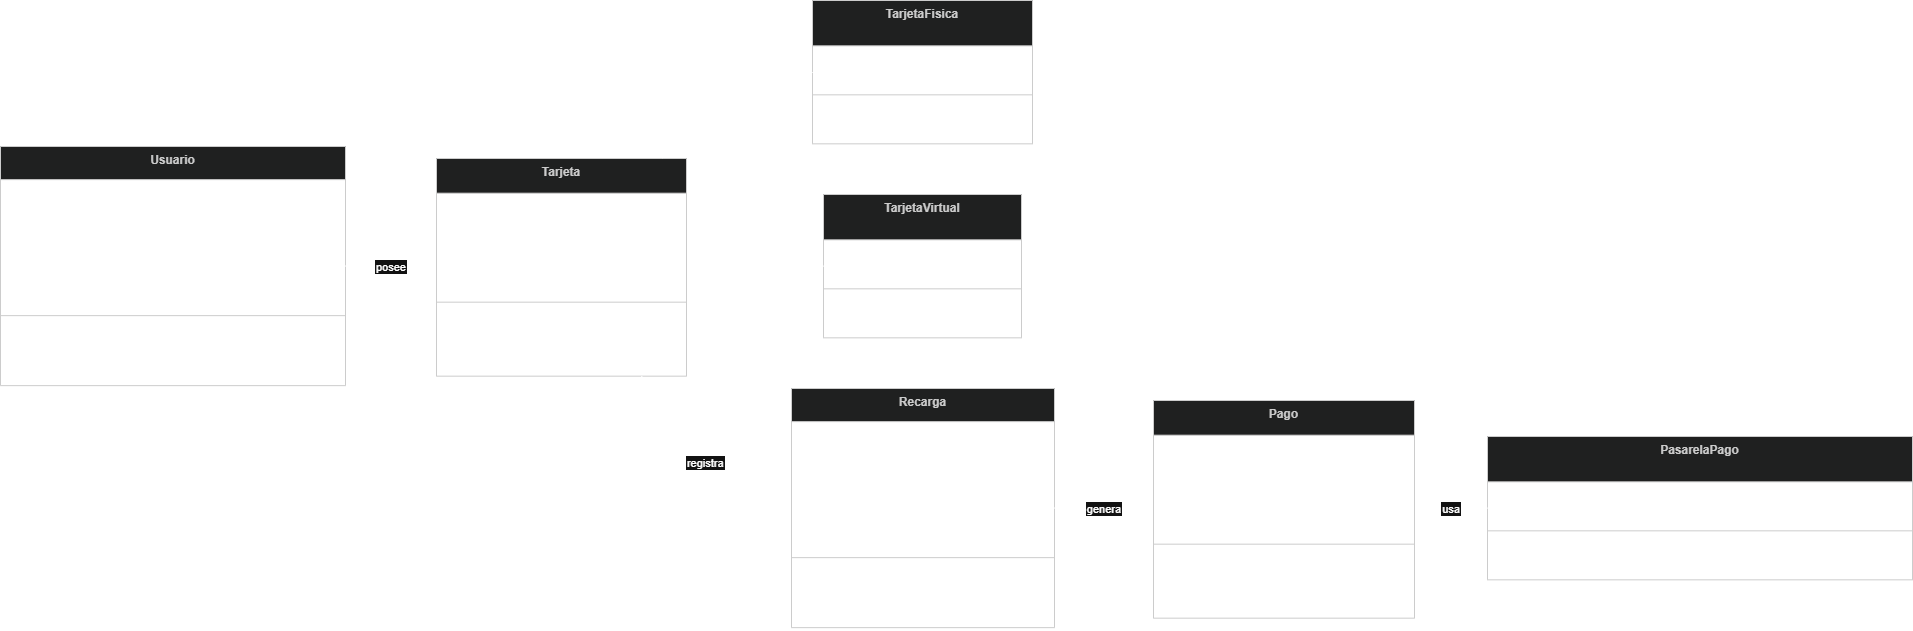

The diagram above was exported from draw.io. Its source (the exported page's mxGraphModel, read from the mxfile embedded in the PNG):
<mxGraphModel dx="1414" dy="744" grid="1" gridSize="10" guides="1" tooltips="1" connect="1" arrows="1" fold="1" page="1" pageScale="1" pageWidth="827" pageHeight="1169" math="0" shadow="0">
  <root>
    <mxCell id="0" />
    <mxCell id="1" parent="0" />
    <mxCell id="QXDk0BdIpvXhOrTmECFI-33" parent="1" style="swimlane;fontStyle=1;align=center;verticalAlign=top;childLayout=stackLayout;horizontal=1;startSize=33.142857142857146;horizontalStack=0;resizeParent=1;resizeParentMax=0;resizeLast=0;collapsible=0;marginBottom=0;fillColor=light-dark(#eeeeee,#1f2020);strokeColor=light-dark(#999999,#cccccc);fontColor=light-dark(#333333,#cccccc);" value="Usuario" vertex="1">
      <mxGeometry height="239.14285714285714" width="345" x="30" y="166" as="geometry" />
    </mxCell>
    <mxCell id="QXDk0BdIpvXhOrTmECFI-34" parent="QXDk0BdIpvXhOrTmECFI-33" style="text;strokeColor=none;fillColor=none;align=left;verticalAlign=top;spacingLeft=4;spacingRight=4;overflow=hidden;rotatable=0;points=[[0,0.5],[1,0.5]];portConstraint=eastwest;" value="+int id" vertex="1">
      <mxGeometry height="33" width="345" y="33.142857142857146" as="geometry" />
    </mxCell>
    <mxCell id="QXDk0BdIpvXhOrTmECFI-35" parent="QXDk0BdIpvXhOrTmECFI-33" style="text;strokeColor=none;fillColor=none;align=left;verticalAlign=top;spacingLeft=4;spacingRight=4;overflow=hidden;rotatable=0;points=[[0,0.5],[1,0.5]];portConstraint=eastwest;" value="+string nombre" vertex="1">
      <mxGeometry height="33" width="345" y="66.14285714285714" as="geometry" />
    </mxCell>
    <mxCell id="QXDk0BdIpvXhOrTmECFI-36" parent="QXDk0BdIpvXhOrTmECFI-33" style="text;strokeColor=none;fillColor=none;align=left;verticalAlign=top;spacingLeft=4;spacingRight=4;overflow=hidden;rotatable=0;points=[[0,0.5],[1,0.5]];portConstraint=eastwest;" value="+string correo" vertex="1">
      <mxGeometry height="33" width="345" y="99.14285714285714" as="geometry" />
    </mxCell>
    <mxCell id="QXDk0BdIpvXhOrTmECFI-37" parent="QXDk0BdIpvXhOrTmECFI-33" style="text;strokeColor=none;fillColor=none;align=left;verticalAlign=top;spacingLeft=4;spacingRight=4;overflow=hidden;rotatable=0;points=[[0,0.5],[1,0.5]];portConstraint=eastwest;" value="+string contraseña" vertex="1">
      <mxGeometry height="33" width="345" y="132.14285714285714" as="geometry" />
    </mxCell>
    <mxCell id="QXDk0BdIpvXhOrTmECFI-38" parent="QXDk0BdIpvXhOrTmECFI-33" style="line;strokeWidth=1;fillColor=none;align=left;verticalAlign=middle;spacingTop=-1;spacingLeft=3;spacingRight=3;rotatable=0;labelPosition=right;points=[];portConstraint=eastwest;strokeColor=inherit;" vertex="1">
      <mxGeometry height="8" width="345" y="165.14285714285714" as="geometry" />
    </mxCell>
    <mxCell id="QXDk0BdIpvXhOrTmECFI-39" parent="QXDk0BdIpvXhOrTmECFI-33" style="text;strokeColor=none;fillColor=none;align=left;verticalAlign=top;spacingLeft=4;spacingRight=4;overflow=hidden;rotatable=0;points=[[0,0.5],[1,0.5]];portConstraint=eastwest;" value="+login(correo: string, contraseña: string)" vertex="1">
      <mxGeometry height="33" width="345" y="173.14285714285714" as="geometry" />
    </mxCell>
    <mxCell id="QXDk0BdIpvXhOrTmECFI-40" parent="QXDk0BdIpvXhOrTmECFI-33" style="text;strokeColor=none;fillColor=none;align=left;verticalAlign=top;spacingLeft=4;spacingRight=4;overflow=hidden;rotatable=0;points=[[0,0.5],[1,0.5]];portConstraint=eastwest;" value="+seleccionarRecarga(valor: double)" vertex="1">
      <mxGeometry height="33" width="345" y="206.14285714285714" as="geometry" />
    </mxCell>
    <mxCell id="QXDk0BdIpvXhOrTmECFI-41" parent="1" style="swimlane;fontStyle=1;align=center;verticalAlign=top;childLayout=stackLayout;horizontal=1;startSize=34.666666666666664;horizontalStack=0;resizeParent=1;resizeParentMax=0;resizeLast=0;collapsible=0;marginBottom=0;fillColor=light-dark(#eeeeee,#1f2020);strokeColor=light-dark(#999999,#cccccc);fontColor=light-dark(#333333,#cccccc);" value="Tarjeta" vertex="1">
      <mxGeometry height="217.66666666666666" width="250" x="466" y="178" as="geometry" />
    </mxCell>
    <mxCell id="QXDk0BdIpvXhOrTmECFI-42" parent="QXDk0BdIpvXhOrTmECFI-41" style="text;strokeColor=none;fillColor=none;align=left;verticalAlign=top;spacingLeft=4;spacingRight=4;overflow=hidden;rotatable=0;points=[[0,0.5],[1,0.5]];portConstraint=eastwest;" value="+int idTarjeta" vertex="1">
      <mxGeometry height="35" width="250" y="34.666666666666664" as="geometry" />
    </mxCell>
    <mxCell id="QXDk0BdIpvXhOrTmECFI-43" parent="QXDk0BdIpvXhOrTmECFI-41" style="text;strokeColor=none;fillColor=none;align=left;verticalAlign=top;spacingLeft=4;spacingRight=4;overflow=hidden;rotatable=0;points=[[0,0.5],[1,0.5]];portConstraint=eastwest;" value="+double saldo" vertex="1">
      <mxGeometry height="35" width="250" y="69.66666666666666" as="geometry" />
    </mxCell>
    <mxCell id="QXDk0BdIpvXhOrTmECFI-44" parent="QXDk0BdIpvXhOrTmECFI-41" style="text;strokeColor=none;fillColor=none;align=left;verticalAlign=top;spacingLeft=4;spacingRight=4;overflow=hidden;rotatable=0;points=[[0,0.5],[1,0.5]];portConstraint=eastwest;" value="+string tipo" vertex="1">
      <mxGeometry height="35" width="250" y="104.66666666666666" as="geometry" />
    </mxCell>
    <mxCell id="QXDk0BdIpvXhOrTmECFI-45" parent="QXDk0BdIpvXhOrTmECFI-41" style="line;strokeWidth=1;fillColor=none;align=left;verticalAlign=middle;spacingTop=-1;spacingLeft=3;spacingRight=3;rotatable=0;labelPosition=right;points=[];portConstraint=eastwest;strokeColor=inherit;" vertex="1">
      <mxGeometry height="8" width="250" y="139.66666666666666" as="geometry" />
    </mxCell>
    <mxCell id="QXDk0BdIpvXhOrTmECFI-46" parent="QXDk0BdIpvXhOrTmECFI-41" style="text;strokeColor=none;fillColor=none;align=left;verticalAlign=top;spacingLeft=4;spacingRight=4;overflow=hidden;rotatable=0;points=[[0,0.5],[1,0.5]];portConstraint=eastwest;" value="+recargar(valor: double)" vertex="1">
      <mxGeometry height="35" width="250" y="147.66666666666666" as="geometry" />
    </mxCell>
    <mxCell id="QXDk0BdIpvXhOrTmECFI-47" parent="QXDk0BdIpvXhOrTmECFI-41" style="text;strokeColor=none;fillColor=none;align=left;verticalAlign=top;spacingLeft=4;spacingRight=4;overflow=hidden;rotatable=0;points=[[0,0.5],[1,0.5]];portConstraint=eastwest;" value="+consultarSaldo() : : double" vertex="1">
      <mxGeometry height="35" width="250" y="182.66666666666666" as="geometry" />
    </mxCell>
    <mxCell id="QXDk0BdIpvXhOrTmECFI-48" parent="1" style="swimlane;fontStyle=1;align=center;verticalAlign=top;childLayout=stackLayout;horizontal=1;startSize=45.333333333333336;horizontalStack=0;resizeParent=1;resizeParentMax=0;resizeLast=0;collapsible=0;marginBottom=0;fillColor=light-dark(#eeeeee,#1f2020);strokeColor=light-dark(#999999,#cccccc);fontColor=light-dark(#333333,#cccccc);" value="TarjetaFisica" vertex="1">
      <mxGeometry height="143.33333333333334" width="220" x="842" y="20" as="geometry" />
    </mxCell>
    <mxCell id="QXDk0BdIpvXhOrTmECFI-49" parent="QXDk0BdIpvXhOrTmECFI-48" style="text;strokeColor=none;fillColor=none;align=left;verticalAlign=top;spacingLeft=4;spacingRight=4;overflow=hidden;rotatable=0;points=[[0,0.5],[1,0.5]];portConstraint=eastwest;" value="+string numeroFisico" vertex="1">
      <mxGeometry height="45" width="220" y="45.333333333333336" as="geometry" />
    </mxCell>
    <mxCell id="QXDk0BdIpvXhOrTmECFI-50" parent="QXDk0BdIpvXhOrTmECFI-48" style="line;strokeWidth=1;fillColor=none;align=left;verticalAlign=middle;spacingTop=-1;spacingLeft=3;spacingRight=3;rotatable=0;labelPosition=right;points=[];portConstraint=eastwest;strokeColor=inherit;" vertex="1">
      <mxGeometry height="8" width="220" y="90.33333333333334" as="geometry" />
    </mxCell>
    <mxCell id="QXDk0BdIpvXhOrTmECFI-51" parent="QXDk0BdIpvXhOrTmECFI-48" style="text;strokeColor=none;fillColor=none;align=left;verticalAlign=top;spacingLeft=4;spacingRight=4;overflow=hidden;rotatable=0;points=[[0,0.5],[1,0.5]];portConstraint=eastwest;" value="+activarRecarga()" vertex="1">
      <mxGeometry height="45" width="220" y="98.33333333333334" as="geometry" />
    </mxCell>
    <mxCell id="QXDk0BdIpvXhOrTmECFI-52" parent="1" style="swimlane;fontStyle=1;align=center;verticalAlign=top;childLayout=stackLayout;horizontal=1;startSize=45.333333333333336;horizontalStack=0;resizeParent=1;resizeParentMax=0;resizeLast=0;collapsible=0;marginBottom=0;fillColor=light-dark(#eeeeee,#1f2020);strokeColor=light-dark(#999999,#cccccc);fontColor=light-dark(#333333,#cccccc);" value="TarjetaVirtual" vertex="1">
      <mxGeometry height="143.33333333333334" width="198" x="853" y="214" as="geometry" />
    </mxCell>
    <mxCell id="QXDk0BdIpvXhOrTmECFI-53" parent="QXDk0BdIpvXhOrTmECFI-52" style="text;strokeColor=none;fillColor=none;align=left;verticalAlign=top;spacingLeft=4;spacingRight=4;overflow=hidden;rotatable=0;points=[[0,0.5],[1,0.5]];portConstraint=eastwest;" value="+string tokenNFC" vertex="1">
      <mxGeometry height="45" width="198" y="45.333333333333336" as="geometry" />
    </mxCell>
    <mxCell id="QXDk0BdIpvXhOrTmECFI-54" parent="QXDk0BdIpvXhOrTmECFI-52" style="line;strokeWidth=1;fillColor=none;align=left;verticalAlign=middle;spacingTop=-1;spacingLeft=3;spacingRight=3;rotatable=0;labelPosition=right;points=[];portConstraint=eastwest;strokeColor=inherit;" vertex="1">
      <mxGeometry height="8" width="198" y="90.33333333333334" as="geometry" />
    </mxCell>
    <mxCell id="QXDk0BdIpvXhOrTmECFI-55" parent="QXDk0BdIpvXhOrTmECFI-52" style="text;strokeColor=none;fillColor=none;align=left;verticalAlign=top;spacingLeft=4;spacingRight=4;overflow=hidden;rotatable=0;points=[[0,0.5],[1,0.5]];portConstraint=eastwest;" value="+pagarConNFC()" vertex="1">
      <mxGeometry height="45" width="198" y="98.33333333333334" as="geometry" />
    </mxCell>
    <mxCell id="QXDk0BdIpvXhOrTmECFI-56" parent="1" style="swimlane;fontStyle=1;align=center;verticalAlign=top;childLayout=stackLayout;horizontal=1;startSize=33.142857142857146;horizontalStack=0;resizeParent=1;resizeParentMax=0;resizeLast=0;collapsible=0;marginBottom=0;fillColor=light-dark(#eeeeee,#1f2020);strokeColor=light-dark(#999999,#cccccc);fontColor=light-dark(#333333,#cccccc);" value="Recarga" vertex="1">
      <mxGeometry height="239.14285714285714" width="263" x="821" y="408" as="geometry" />
    </mxCell>
    <mxCell id="QXDk0BdIpvXhOrTmECFI-57" parent="QXDk0BdIpvXhOrTmECFI-56" style="text;strokeColor=none;fillColor=none;align=left;verticalAlign=top;spacingLeft=4;spacingRight=4;overflow=hidden;rotatable=0;points=[[0,0.5],[1,0.5]];portConstraint=eastwest;" value="+int idRecarga" vertex="1">
      <mxGeometry height="33" width="263" y="33.142857142857146" as="geometry" />
    </mxCell>
    <mxCell id="QXDk0BdIpvXhOrTmECFI-58" parent="QXDk0BdIpvXhOrTmECFI-56" style="text;strokeColor=none;fillColor=none;align=left;verticalAlign=top;spacingLeft=4;spacingRight=4;overflow=hidden;rotatable=0;points=[[0,0.5],[1,0.5]];portConstraint=eastwest;" value="+double valor" vertex="1">
      <mxGeometry height="33" width="263" y="66.14285714285714" as="geometry" />
    </mxCell>
    <mxCell id="QXDk0BdIpvXhOrTmECFI-59" parent="QXDk0BdIpvXhOrTmECFI-56" style="text;strokeColor=none;fillColor=none;align=left;verticalAlign=top;spacingLeft=4;spacingRight=4;overflow=hidden;rotatable=0;points=[[0,0.5],[1,0.5]];portConstraint=eastwest;" value="+date fecha" vertex="1">
      <mxGeometry height="33" width="263" y="99.14285714285714" as="geometry" />
    </mxCell>
    <mxCell id="QXDk0BdIpvXhOrTmECFI-60" parent="QXDk0BdIpvXhOrTmECFI-56" style="text;strokeColor=none;fillColor=none;align=left;verticalAlign=top;spacingLeft=4;spacingRight=4;overflow=hidden;rotatable=0;points=[[0,0.5],[1,0.5]];portConstraint=eastwest;" value="+string estado" vertex="1">
      <mxGeometry height="33" width="263" y="132.14285714285714" as="geometry" />
    </mxCell>
    <mxCell id="QXDk0BdIpvXhOrTmECFI-61" parent="QXDk0BdIpvXhOrTmECFI-56" style="line;strokeWidth=1;fillColor=none;align=left;verticalAlign=middle;spacingTop=-1;spacingLeft=3;spacingRight=3;rotatable=0;labelPosition=right;points=[];portConstraint=eastwest;strokeColor=inherit;" vertex="1">
      <mxGeometry height="8" width="263" y="165.14285714285714" as="geometry" />
    </mxCell>
    <mxCell id="QXDk0BdIpvXhOrTmECFI-62" parent="QXDk0BdIpvXhOrTmECFI-56" style="text;strokeColor=none;fillColor=none;align=left;verticalAlign=top;spacingLeft=4;spacingRight=4;overflow=hidden;rotatable=0;points=[[0,0.5],[1,0.5]];portConstraint=eastwest;" value="+crearRecarga(valor: double)" vertex="1">
      <mxGeometry height="33" width="263" y="173.14285714285714" as="geometry" />
    </mxCell>
    <mxCell id="QXDk0BdIpvXhOrTmECFI-63" parent="QXDk0BdIpvXhOrTmECFI-56" style="text;strokeColor=none;fillColor=none;align=left;verticalAlign=top;spacingLeft=4;spacingRight=4;overflow=hidden;rotatable=0;points=[[0,0.5],[1,0.5]];portConstraint=eastwest;" value="+confirmarRecarga()" vertex="1">
      <mxGeometry height="33" width="263" y="206.14285714285714" as="geometry" />
    </mxCell>
    <mxCell id="QXDk0BdIpvXhOrTmECFI-64" parent="1" style="swimlane;fontStyle=1;align=center;verticalAlign=top;childLayout=stackLayout;horizontal=1;startSize=34.666666666666664;horizontalStack=0;resizeParent=1;resizeParentMax=0;resizeLast=0;collapsible=0;marginBottom=0;fillColor=light-dark(#eeeeee,#1f2020);strokeColor=light-dark(#999999,#cccccc);fontColor=light-dark(#333333,#cccccc);" value="Pago" vertex="1">
      <mxGeometry height="217.66666666666666" width="261" x="1183" y="420" as="geometry" />
    </mxCell>
    <mxCell id="QXDk0BdIpvXhOrTmECFI-65" parent="QXDk0BdIpvXhOrTmECFI-64" style="text;strokeColor=none;fillColor=none;align=left;verticalAlign=top;spacingLeft=4;spacingRight=4;overflow=hidden;rotatable=0;points=[[0,0.5],[1,0.5]];portConstraint=eastwest;" value="+int idPago" vertex="1">
      <mxGeometry height="35" width="261" y="34.666666666666664" as="geometry" />
    </mxCell>
    <mxCell id="QXDk0BdIpvXhOrTmECFI-66" parent="QXDk0BdIpvXhOrTmECFI-64" style="text;strokeColor=none;fillColor=none;align=left;verticalAlign=top;spacingLeft=4;spacingRight=4;overflow=hidden;rotatable=0;points=[[0,0.5],[1,0.5]];portConstraint=eastwest;" value="+double monto" vertex="1">
      <mxGeometry height="35" width="261" y="69.66666666666666" as="geometry" />
    </mxCell>
    <mxCell id="QXDk0BdIpvXhOrTmECFI-67" parent="QXDk0BdIpvXhOrTmECFI-64" style="text;strokeColor=none;fillColor=none;align=left;verticalAlign=top;spacingLeft=4;spacingRight=4;overflow=hidden;rotatable=0;points=[[0,0.5],[1,0.5]];portConstraint=eastwest;" value="+string estado" vertex="1">
      <mxGeometry height="35" width="261" y="104.66666666666666" as="geometry" />
    </mxCell>
    <mxCell id="QXDk0BdIpvXhOrTmECFI-68" parent="QXDk0BdIpvXhOrTmECFI-64" style="line;strokeWidth=1;fillColor=none;align=left;verticalAlign=middle;spacingTop=-1;spacingLeft=3;spacingRight=3;rotatable=0;labelPosition=right;points=[];portConstraint=eastwest;strokeColor=inherit;" vertex="1">
      <mxGeometry height="8" width="261" y="139.66666666666666" as="geometry" />
    </mxCell>
    <mxCell id="QXDk0BdIpvXhOrTmECFI-69" parent="QXDk0BdIpvXhOrTmECFI-64" style="text;strokeColor=none;fillColor=none;align=left;verticalAlign=top;spacingLeft=4;spacingRight=4;overflow=hidden;rotatable=0;points=[[0,0.5],[1,0.5]];portConstraint=eastwest;" value="+procesarPago(monto: double)" vertex="1">
      <mxGeometry height="35" width="261" y="147.66666666666666" as="geometry" />
    </mxCell>
    <mxCell id="QXDk0BdIpvXhOrTmECFI-70" parent="QXDk0BdIpvXhOrTmECFI-64" style="text;strokeColor=none;fillColor=none;align=left;verticalAlign=top;spacingLeft=4;spacingRight=4;overflow=hidden;rotatable=0;points=[[0,0.5],[1,0.5]];portConstraint=eastwest;" value="+validarPago() : : boolean" vertex="1">
      <mxGeometry height="35" width="261" y="182.66666666666666" as="geometry" />
    </mxCell>
    <mxCell id="QXDk0BdIpvXhOrTmECFI-71" parent="1" style="swimlane;fontStyle=1;align=center;verticalAlign=top;childLayout=stackLayout;horizontal=1;startSize=45.333333333333336;horizontalStack=0;resizeParent=1;resizeParentMax=0;resizeLast=0;collapsible=0;marginBottom=0;fillColor=light-dark(#eeeeee,#1f2020);strokeColor=light-dark(#999999,#cccccc);fontColor=light-dark(#333333,#cccccc);" value="PasarelaPago" vertex="1">
      <mxGeometry height="143.33333333333334" width="425" x="1517" y="456" as="geometry" />
    </mxCell>
    <mxCell id="QXDk0BdIpvXhOrTmECFI-72" parent="QXDk0BdIpvXhOrTmECFI-71" style="text;strokeColor=none;fillColor=none;align=left;verticalAlign=top;spacingLeft=4;spacingRight=4;overflow=hidden;rotatable=0;points=[[0,0.5],[1,0.5]];portConstraint=eastwest;" value="+string nombre" vertex="1">
      <mxGeometry height="45" width="425" y="45.333333333333336" as="geometry" />
    </mxCell>
    <mxCell id="QXDk0BdIpvXhOrTmECFI-73" parent="QXDk0BdIpvXhOrTmECFI-71" style="line;strokeWidth=1;fillColor=none;align=left;verticalAlign=middle;spacingTop=-1;spacingLeft=3;spacingRight=3;rotatable=0;labelPosition=right;points=[];portConstraint=eastwest;strokeColor=inherit;" vertex="1">
      <mxGeometry height="8" width="425" y="90.33333333333334" as="geometry" />
    </mxCell>
    <mxCell id="QXDk0BdIpvXhOrTmECFI-74" parent="QXDk0BdIpvXhOrTmECFI-71" style="text;strokeColor=none;fillColor=none;align=left;verticalAlign=top;spacingLeft=4;spacingRight=4;overflow=hidden;rotatable=0;points=[[0,0.5],[1,0.5]];portConstraint=eastwest;" value="+procesarTransaccion(monto: double) : : boolean" vertex="1">
      <mxGeometry height="45" width="425" y="98.33333333333334" as="geometry" />
    </mxCell>
    <mxCell id="QXDk0BdIpvXhOrTmECFI-75" edge="1" parent="1" source="QXDk0BdIpvXhOrTmECFI-41" style="curved=1;startArrow=block;startSize=16;startFill=0;endArrow=none;exitX=0.9;exitY=0;entryX=0;entryY=0.5;rounded=0;" target="QXDk0BdIpvXhOrTmECFI-48" value="">
      <mxGeometry relative="1" as="geometry">
        <Array as="points">
          <mxPoint x="769" y="92" />
        </Array>
      </mxGeometry>
    </mxCell>
    <mxCell id="QXDk0BdIpvXhOrTmECFI-76" edge="1" parent="1" source="QXDk0BdIpvXhOrTmECFI-41" style="curved=1;startArrow=block;startSize=16;startFill=0;endArrow=none;exitX=1;exitY=0.5;entryX=0;entryY=0.5;rounded=0;" target="QXDk0BdIpvXhOrTmECFI-52" value="">
      <mxGeometry relative="1" as="geometry">
        <Array as="points" />
      </mxGeometry>
    </mxCell>
    <mxCell id="QXDk0BdIpvXhOrTmECFI-77" edge="1" parent="1" source="QXDk0BdIpvXhOrTmECFI-33" style="curved=1;startArrow=none;endArrow=open;endSize=12;exitX=1;exitY=0.5;entryX=0;entryY=0.5;rounded=0;" target="QXDk0BdIpvXhOrTmECFI-41" value="posee">
      <mxGeometry relative="1" as="geometry">
        <Array as="points" />
      </mxGeometry>
    </mxCell>
    <mxCell id="QXDk0BdIpvXhOrTmECFI-78" parent="QXDk0BdIpvXhOrTmECFI-77" style="edgeLabel;resizable=0;labelBackgroundColor=none;fontSize=12;align=left;verticalAlign=bottom;" value="1" vertex="1">
      <mxGeometry relative="1" x="-1" as="geometry" />
    </mxCell>
    <mxCell id="QXDk0BdIpvXhOrTmECFI-79" parent="QXDk0BdIpvXhOrTmECFI-77" style="edgeLabel;resizable=0;labelBackgroundColor=none;fontSize=12;align=right;verticalAlign=top;" value="1..*" vertex="1">
      <mxGeometry relative="1" x="1" as="geometry" />
    </mxCell>
    <mxCell id="QXDk0BdIpvXhOrTmECFI-80" edge="1" parent="1" source="QXDk0BdIpvXhOrTmECFI-41" style="curved=1;startArrow=none;endArrow=open;endSize=12;exitX=0.82;exitY=1;entryX=0;entryY=0.5;rounded=0;" target="QXDk0BdIpvXhOrTmECFI-56" value="registra">
      <mxGeometry relative="1" as="geometry">
        <Array as="points">
          <mxPoint x="769" y="528" />
        </Array>
      </mxGeometry>
    </mxCell>
    <mxCell id="QXDk0BdIpvXhOrTmECFI-81" parent="QXDk0BdIpvXhOrTmECFI-80" style="edgeLabel;resizable=0;labelBackgroundColor=none;fontSize=12;align=left;verticalAlign=top;" value="1" vertex="1">
      <mxGeometry relative="1" x="-1" as="geometry" />
    </mxCell>
    <mxCell id="QXDk0BdIpvXhOrTmECFI-82" parent="QXDk0BdIpvXhOrTmECFI-80" style="edgeLabel;resizable=0;labelBackgroundColor=none;fontSize=12;align=right;verticalAlign=bottom;" value="0..*" vertex="1">
      <mxGeometry relative="1" x="1" as="geometry" />
    </mxCell>
    <mxCell id="QXDk0BdIpvXhOrTmECFI-83" edge="1" parent="1" source="QXDk0BdIpvXhOrTmECFI-56" style="curved=1;startArrow=none;endArrow=open;endSize=12;exitX=1;exitY=0.5;entryX=0;entryY=0.5;rounded=0;" target="QXDk0BdIpvXhOrTmECFI-64" value="genera">
      <mxGeometry relative="1" as="geometry">
        <Array as="points" />
      </mxGeometry>
    </mxCell>
    <mxCell id="QXDk0BdIpvXhOrTmECFI-84" parent="QXDk0BdIpvXhOrTmECFI-83" style="edgeLabel;resizable=0;labelBackgroundColor=none;fontSize=12;align=left;verticalAlign=bottom;" value="1" vertex="1">
      <mxGeometry relative="1" x="-1" as="geometry" />
    </mxCell>
    <mxCell id="QXDk0BdIpvXhOrTmECFI-85" parent="QXDk0BdIpvXhOrTmECFI-83" style="edgeLabel;resizable=0;labelBackgroundColor=none;fontSize=12;align=right;verticalAlign=top;" value="1" vertex="1">
      <mxGeometry relative="1" x="1" as="geometry" />
    </mxCell>
    <mxCell id="QXDk0BdIpvXhOrTmECFI-86" edge="1" parent="1" source="QXDk0BdIpvXhOrTmECFI-64" style="curved=1;startArrow=diamondThin;startSize=14;startFill=0;endArrow=none;exitX=1;exitY=0.5;entryX=0;entryY=0.5;rounded=0;" target="QXDk0BdIpvXhOrTmECFI-71" value="usa">
      <mxGeometry relative="1" as="geometry">
        <Array as="points" />
      </mxGeometry>
    </mxCell>
    <mxCell id="QXDk0BdIpvXhOrTmECFI-87" parent="QXDk0BdIpvXhOrTmECFI-86" style="edgeLabel;resizable=0;labelBackgroundColor=none;fontSize=12;align=left;verticalAlign=bottom;" value="1" vertex="1">
      <mxGeometry relative="1" x="-1" as="geometry" />
    </mxCell>
    <mxCell id="QXDk0BdIpvXhOrTmECFI-88" parent="QXDk0BdIpvXhOrTmECFI-86" style="edgeLabel;resizable=0;labelBackgroundColor=none;fontSize=12;align=right;verticalAlign=top;" value="1" vertex="1">
      <mxGeometry relative="1" x="1" as="geometry" />
    </mxCell>
  </root>
</mxGraphModel>